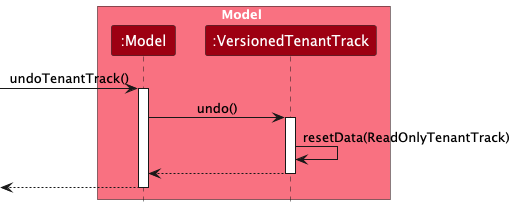

The diagram above was rendered by PlantUML. Its source (embedded in the PNG):
@startuml
!include style.puml
skinparam ArrowFontStyle plain

box Model MODEL_COLOR_T1
participant ":Model" as Model MODEL_COLOR
participant ":VersionedTenantTrack" as VersionedTenantTrack MODEL_COLOR
end box

[-> Model : undoTenantTrack()
activate Model

Model -> VersionedTenantTrack : undo()
activate VersionedTenantTrack

VersionedTenantTrack -> VersionedTenantTrack :resetData(ReadOnlyTenantTrack)
VersionedTenantTrack --> Model :
deactivate VersionedTenantTrack

[<-- Model
deactivate Model

@enduml